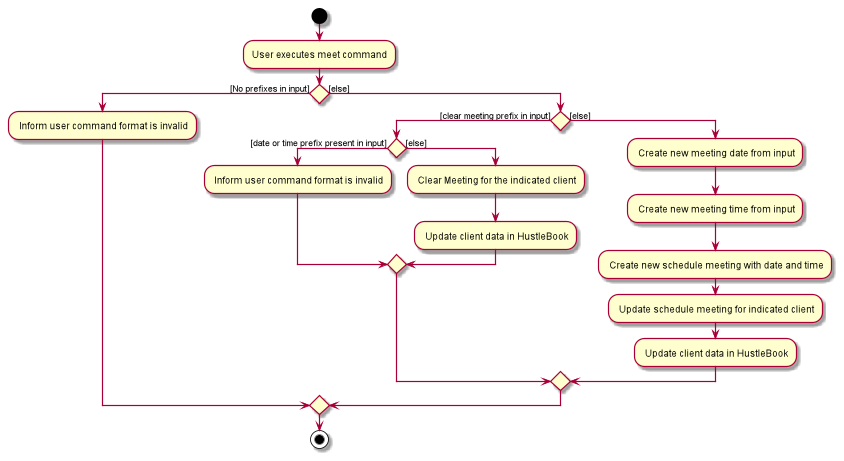

The diagram above was rendered by PlantUML. Its source (embedded in the PNG):
@startuml
start
:User executes meet command;

if () then ([No prefixes in input])
    : Inform user command format is invalid;
else ([else])
    if () then ([clear meeting prefix in input])
        if () then ([date or time prefix present in input])
            : Inform user command format is invalid;
        else ([else])
            : Clear Meeting for the indicated client;
            : Update client data in HustleBook;
        endif
    else ([else])
        : Create new meeting date from input;
        : Create new meeting time from input;
        : Create new schedule meeting with date and time;
        : Update schedule meeting for indicated client;
        : Update client data in HustleBook;
    endif
endif
stop
@enduml